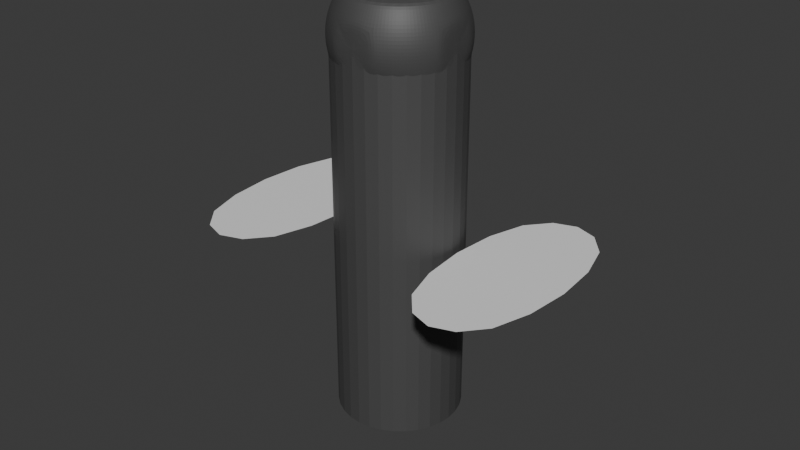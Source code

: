 # Source: spacecraftmotor.blend  (saved by Blender 4.4.32; exported with 4.5.12 LTS)
import bpy
from mathutils import Matrix  # noqa: F401  (used for matrix-valued properties, if any)

bpy.ops.wm.read_factory_settings(use_empty=True)
scene = bpy.context.scene
scene.name = 'Scene'

# ---- collections
col_collection = bpy.data.collections.new('Collection'); scene.collection.children.link(col_collection)

# ---- materials (node trees are filled in below, after node groups)
mat_materialcarbono_001 = bpy.data.materials.new('MaterialCarbono.001')

# ---- material node trees
mat_materialcarbono_001.use_nodes = True; mat_materialcarbono_001.node_tree.nodes.clear()
_N = mat_materialcarbono_001.node_tree.nodes; _L = mat_materialcarbono_001.node_tree.links
n0 = _N.new('ShaderNodeBsdfPrincipled'); n0.name = 'Principled BSDF'; n0.location = (10, 300)
n0.inputs[0].default_value = (0.1, 0.1, 0.1, 1.0)
n0.inputs[1].default_value = 0.4
n0.inputs[2].default_value = 0.6
n1 = _N.new('ShaderNodeOutputMaterial'); n1.name = 'Material Output'; n1.location = (300, 300)
_L.new(n0.outputs[0], n1.inputs[0])
n1.is_active_output = True

# ---- world
world_world = bpy.data.worlds.new('World'); scene.world = world_world
world_world.use_nodes = True; world_world.node_tree.nodes.clear()
_N = world_world.node_tree.nodes; _L = world_world.node_tree.links
n0 = _N.new('ShaderNodeOutputWorld'); n0.name = 'World Output'; n0.location = (300, 300)
n1 = _N.new('ShaderNodeBackground'); n1.name = 'Background'; n1.location = (10, 300)
n1.inputs[0].default_value = (0.05088, 0.05088, 0.05088, 1.0)
_L.new(n1.outputs[0], n0.inputs[0])
n0.is_active_output = True
world_world.color = (0.05088, 0.05088, 0.05088)
world_world.sun_shadow_jitter_overblur = 0.0

# ---- meshes
me_cylinder_003 = bpy.data.meshes.new('Cylinder.003')
me_cylinder_003.from_pydata([(0.0, 1.0, -3.0), (0.0, 1.0, 3.0), (0.1951, 0.9808, -3.0), (0.1951, 0.9808, 3.0), (0.3827, 0.9239, -3.0), (0.3827, 0.9239, 3.0), (0.5556, 0.8315, -3.0), (0.5556, 0.8315, 3.0), (0.7071, 0.7071, -3.0), (0.7071, 0.7071, 3.0), (0.8315, 0.5556, -3.0), (0.8315, 0.5556, 3.0), (0.9239, 0.3827, -3.0), (0.9239, 0.3827, 3.0), (0.9808, 0.1951, -3.0), (0.9808, 0.1951, 3.0), (1.0, 0.0, -3.0), (1.0, 0.0, 3.0), (0.9808, -0.1951, -3.0), (0.9808, -0.1951, 3.0), (0.9239, -0.3827, -3.0), (0.9239, -0.3827, 3.0), (0.8315, -0.5556, -3.0), (0.8315, -0.5556, 3.0), (0.7071, -0.7071, -3.0), (0.7071, -0.7071, 3.0), (0.5556, -0.8315, -3.0), (0.5556, -0.8315, 3.0), (0.3827, -0.9239, -3.0), (0.3827, -0.9239, 3.0), (0.1951, -0.9808, -3.0), (0.1951, -0.9808, 3.0), (0.0, -1.0, -3.0), (0.0, -1.0, 3.0), (-0.1951, -0.9808, -3.0), (-0.1951, -0.9808, 3.0), (-0.3827, -0.9239, -3.0), (-0.3827, -0.9239, 3.0), (-0.5556, -0.8315, -3.0), (-0.5556, -0.8315, 3.0), (-0.7071, -0.7071, -3.0), (-0.7071, -0.7071, 3.0), (-0.8315, -0.5556, -3.0), (-0.8315, -0.5556, 3.0), (-0.9239, -0.3827, -3.0), (-0.9239, -0.3827, 3.0), (-0.9808, -0.1951, -3.0), (-0.9808, -0.1951, 3.0), (-1.0, 0.0, -3.0), (-1.0, 0.0, 3.0), (-0.9808, 0.1951, -3.0), (-0.9808, 0.1951, 3.0), (-0.9239, 0.3827, -3.0), (-0.9239, 0.3827, 3.0), (-0.8315, 0.5556, -3.0), (-0.8315, 0.5556, 3.0), (-0.7071, 0.7071, -3.0), (-0.7071, 0.7071, 3.0), (-0.5556, 0.8315, -3.0), (-0.5556, 0.8315, 3.0), (-0.3827, 0.9239, -3.0), (-0.3827, 0.9239, 3.0), (-0.1951, 0.9808, -3.0), (-0.1951, 0.9808, 3.0)], [], [(0, 1, 3, 2), (2, 3, 5, 4), (4, 5, 7, 6), (6, 7, 9, 8), (8, 9, 11, 10), (10, 11, 13, 12), (12, 13, 15, 14), (14, 15, 17, 16), (16, 17, 19, 18), (18, 19, 21, 20), (20, 21, 23, 22), (22, 23, 25, 24), (24, 25, 27, 26), (26, 27, 29, 28), (28, 29, 31, 30), (30, 31, 33, 32), (32, 33, 35, 34), (34, 35, 37, 36), (36, 37, 39, 38), (38, 39, 41, 40), (40, 41, 43, 42), (42, 43, 45, 44), (44, 45, 47, 46), (46, 47, 49, 48), (48, 49, 51, 50), (50, 51, 53, 52), (52, 53, 55, 54), (54, 55, 57, 56), (56, 57, 59, 58), (58, 59, 61, 60), (3, 1, 63, 61, 59, 57, 55, 53, 51, 49, 47, 45, 43, 41, 39, 37, 35, 33, 31, 29, 27, 25, 23, 21, 19, 17, 15, 13, 11, 9, 7, 5), (60, 61, 63, 62), (62, 63, 1, 0), (0, 2, 4, 6, 8, 10, 12, 14, 16, 18, 20, 22, 24, 26, 28, 30, 32, 34, 36, 38, 40, 42, 44, 46, 48, 50, 52, 54, 56, 58, 60, 62)])
_uv = me_cylinder_003.uv_layers.new(name='UVMap')
_uv.uv.foreach_set('vector', [1.0, 0.5, 1.0, 1.0, 0.9688, 1.0, 0.9688, 0.5, 0.9688, 0.5, 0.9688, 1.0, 0.9375, 1.0, 0.9375, 0.5, 0.9375, 0.5, 0.9375, 1.0, 0.9062, 1.0, 0.9062, 0.5, 0.9062, 0.5, 0.9062, 1.0, 0.875, 1.0, 0.875, 0.5, 0.875, 0.5, 0.875, 1.0, 0.8438, 1.0, 0.8438, 0.5, 0.8438, 0.5, 0.8438, 1.0, 0.8125, 1.0, 0.8125, 0.5, 0.8125, 0.5, 0.8125, 1.0, 0.7812, 1.0, 0.7812, 0.5, 0.7812, 0.5, 0.7812, 1.0, 0.75, 1.0, 0.75, 0.5, 0.75, 0.5, 0.75, 1.0, 0.7188, 1.0, 0.7188, 0.5, 0.7188, 0.5, 0.7188, 1.0, 0.6875, 1.0, 0.6875, 0.5, 0.6875, 0.5, 0.6875, 1.0, 0.6562, 1.0, 0.6562, 0.5, 0.6562, 0.5, 0.6562, 1.0, 0.625, 1.0, 0.625, 0.5, 0.625, 0.5, 0.625, 1.0, 0.5938, 1.0, 0.5938, 0.5, 0.5938, 0.5, 0.5938, 1.0, 0.5625, 1.0, 0.5625, 0.5, 0.5625, 0.5, 0.5625, 1.0, 0.5312, 1.0, 0.5312, 0.5, 0.5312, 0.5, 0.5312, 1.0, 0.5, 1.0, 0.5, 0.5, 0.5, 0.5, 0.5, 1.0, 0.4688, 1.0, 0.4688, 0.5, 0.4688, 0.5, 0.4688, 1.0, 0.4375, 1.0, 0.4375, 0.5, 0.4375, 0.5, 0.4375, 1.0, 0.4062, 1.0, 0.4062, 0.5, 0.4062, 0.5, 0.4062, 1.0, 0.375, 1.0, 0.375, 0.5, 0.375, 0.5, 0.375, 1.0, 0.3438, 1.0, 0.3438, 0.5, 0.3438, 0.5, 0.3438, 1.0, 0.3125, 1.0, 0.3125, 0.5, 0.3125, 0.5, 0.3125, 1.0, 0.2812, 1.0, 0.2812, 0.5, 0.2812, 0.5, 0.2812, 1.0, 0.25, 1.0, 0.25, 0.5, 0.25, 0.5, 0.25, 1.0, 0.2188, 1.0, 0.2188, 0.5, 0.2188, 0.5, 0.2188, 1.0, 0.1875, 1.0, 0.1875, 0.5, 0.1875, 0.5, 0.1875, 1.0, 0.1562, 1.0, 0.1562, 0.5, 0.1562, 0.5, 0.1562, 1.0, 0.125, 1.0, 0.125, 0.5, 0.125, 0.5, 0.125, 1.0, 0.09375, 1.0, 0.09375, 0.5, 0.09375, 0.5, 0.09375, 1.0, 0.0625, 1.0, 0.0625, 0.5, 0.2968, 0.4854, 0.25, 0.49, 0.2032, 0.4854, 0.1582, 0.4717, 0.1167, 0.4496, 0.08029, 0.4197, 0.05045, 0.3833, 0.02827, 0.3418, 0.01461, 0.2968, 0.01, 0.25, 0.01461, 0.2032, 0.02827, 0.1582, 0.05045, 0.1167, 0.08029, 0.08029, 0.1167, 0.05045, 0.1582, 0.02827, 0.2032, 0.01461, 0.25, 0.01, 0.2968, 0.01461, 0.3418, 0.02827, 0.3833, 0.05045, 0.4197, 0.08029, 0.4496, 0.1167, 0.4717, 0.1582, 0.4854, 0.2032, 0.49, 0.25, 0.4854, 0.2968, 0.4717, 0.3418, 0.4496, 0.3833, 0.4197, 0.4197, 0.3833, 0.4496, 0.3418, 0.4717, 0.0625, 0.5, 0.0625, 1.0, 0.03125, 1.0, 0.03125, 0.5, 0.03125, 0.5, 0.03125, 1.0, 0.0, 1.0, 0.0, 0.5, 0.75, 0.49, 0.7968, 0.4854, 0.8418, 0.4717, 0.8833, 0.4496, 0.9197, 0.4197, 0.9496, 0.3833, 0.9717, 0.3418, 0.9854, 0.2968, 0.99, 0.25, 0.9854, 0.2032, 0.9717, 0.1582, 0.9496, 0.1167, 0.9197, 0.08029, 0.8833, 0.05045, 0.8418, 0.02827, 0.7968, 0.01461, 0.75, 0.01, 0.7032, 0.01461, 0.6582, 0.02827, 0.6167, 0.05045, 0.5803, 0.08029, 0.5504, 0.1167, 0.5283, 0.1582, 0.5146, 0.2032, 0.51, 0.25, 0.5146, 0.2968, 0.5283, 0.3418, 0.5504, 0.3833, 0.5803, 0.4197, 0.6167, 0.4496, 0.6582, 0.4717, 0.7032, 0.4854])
me_cylinder_003.materials.append(mat_materialcarbono_001)
me_cylinder_003.update()
me_sphere_003 = bpy.data.meshes.new('Sphere.003')
me_sphere_003.from_pydata([(0.0, 0.9701, 0.4018), (0.0, 0.9701, -0.4018), (0.0, 0.873, -0.5833), (0.0, 0.5833, -0.873), (0.1703, 0.8563, 0.5833), (0.1893, 0.9514, 0.4018), (0.1893, 0.9514, -0.4018), (0.1703, 0.8563, -0.5833), (0.1448, 0.7282, -0.7425), (0.1138, 0.5721, -0.873), (0.07839, 0.3941, -0.9701), (0.03996, 0.2009, -1.03), (0.3341, 0.8066, 0.5833), (0.3712, 0.8962, 0.4018), (0.3941, 0.9514, 0.2048), (0.4018, 0.9701, 0.0), (0.3941, 0.9514, -0.2048), (0.3712, 0.8962, -0.4018), (0.3341, 0.8066, -0.5833), (0.2841, 0.6859, -0.7425), (0.2232, 0.5389, -0.873), (0.1538, 0.3712, -0.9701), (0.07839, 0.1893, -1.03), (0.485, 0.7259, 0.5833), (0.5389, 0.8066, 0.4018), (0.5721, 0.8563, 0.2048), (0.5833, 0.873, 0.0), (0.5721, 0.8563, -0.2048), (0.5389, 0.8066, -0.4018), (0.485, 0.7259, -0.5833), (0.4125, 0.6173, -0.7425), (0.3241, 0.485, -0.873), (0.2232, 0.3341, -0.9701), (0.1138, 0.1703, -1.03), (0.6173, 0.6173, 0.5833), (0.6859, 0.6859, 0.4018), (0.7282, 0.7282, 0.2048), (0.7425, 0.7425, 0.0), (0.7282, 0.7282, -0.2048), (0.6859, 0.6859, -0.4018), (0.6173, 0.6173, -0.5833), (0.525, 0.525, -0.7425), (0.4125, 0.4125, -0.873), (0.2841, 0.2841, -0.9701), (0.1448, 0.1448, -1.03), (0.7259, 0.485, 0.5833), (0.8066, 0.5389, 0.4018), (0.8563, 0.5721, 0.2048), (0.873, 0.5833, 0.0), (0.8563, 0.5721, -0.2048), (0.8066, 0.5389, -0.4018), (0.7259, 0.485, -0.5833), (0.6173, 0.4125, -0.7425), (0.485, 0.3241, -0.873), (0.3341, 0.2232, -0.9701), (0.1703, 0.1138, -1.03), (0.8066, 0.3341, 0.5833), (0.8962, 0.3712, 0.4018), (0.9514, 0.3941, 0.2048), (0.9701, 0.4018, 0.0), (0.9514, 0.3941, -0.2048), (0.8962, 0.3712, -0.4018), (0.8066, 0.3341, -0.5833), (0.6859, 0.2841, -0.7425), (0.5389, 0.2232, -0.873), (0.3712, 0.1538, -0.9701), (0.1893, 0.07839, -1.03), (0.8563, 0.1703, 0.5833), (0.9514, 0.1893, 0.4018), (0.9514, 0.1893, -0.4018), (0.8563, 0.1703, -0.5833), (0.7282, 0.1448, -0.7425), (0.5721, 0.1138, -0.873), (0.3941, 0.07839, -0.9701), (0.2009, 0.03996, -1.03), (0.0, 0.0, -1.05), (0.873, -1.49e-08, 0.5833), (0.9701, 1.49e-08, 0.4018), (0.9701, 1.49e-08, -0.4018), (0.873, -1.49e-08, -0.5833), (0.7425, 0.0, -0.7425), (0.5833, -5.215e-08, -0.873), (0.4018, -6.706e-08, -0.9701), (0.2048, -3.725e-09, -1.03), (0.8563, -0.1703, 0.5833), (0.9514, -0.1893, 0.4018), (0.9514, -0.1893, -0.4018), (0.8563, -0.1703, -0.5833), (0.7282, -0.1448, -0.7425), (0.5721, -0.1138, -0.873), (0.3941, -0.07839, -0.9701), (0.2009, -0.03996, -1.03), (0.8066, -0.3341, 0.5833), (0.8962, -0.3712, 0.4018), (0.9514, -0.3941, 0.2048), (0.9701, -0.4018, 0.0), (0.9514, -0.3941, -0.2048), (0.8962, -0.3712, -0.4018), (0.8066, -0.3341, -0.5833), (0.6859, -0.2841, -0.7425), (0.5389, -0.2232, -0.873), (0.3712, -0.1538, -0.9701), (0.1893, -0.07839, -1.03), (0.7259, -0.485, 0.5833), (0.8066, -0.5389, 0.4018), (0.8563, -0.5721, 0.2048), (0.873, -0.5833, 0.0), (0.8563, -0.5721, -0.2048), (0.8066, -0.5389, -0.4018), (0.7259, -0.485, -0.5833), (0.6173, -0.4125, -0.7425), (0.485, -0.3241, -0.873), (0.3341, -0.2232, -0.9701), (0.1703, -0.1138, -1.03), (0.6173, -0.6173, 0.5833), (0.6859, -0.6859, 0.4018), (0.7282, -0.7282, 0.2048), (0.7425, -0.7425, 0.0), (0.7282, -0.7282, -0.2048), (0.6859, -0.6859, -0.4018), (0.6173, -0.6173, -0.5833), (0.525, -0.525, -0.7425), (0.4125, -0.4125, -0.873), (0.2841, -0.2841, -0.9701), (0.1448, -0.1448, -1.03), (0.485, -0.7259, 0.5833), (0.5389, -0.8066, 0.4018), (0.5721, -0.8563, 0.2048), (0.5833, -0.873, 0.0), (0.5721, -0.8563, -0.2048), (0.5389, -0.8066, -0.4018), (0.485, -0.7259, -0.5833), (0.4125, -0.6173, -0.7425), (0.3241, -0.485, -0.873), (0.2232, -0.3341, -0.9701), (0.1138, -0.1703, -1.03), (0.3341, -0.8066, 0.5833), (0.3712, -0.8962, 0.4018), (0.3941, -0.9514, 0.2048), (0.4018, -0.9701, 0.0), (0.3941, -0.9514, -0.2048), (0.3712, -0.8962, -0.4018), (0.3341, -0.8066, -0.5833), (0.2841, -0.6859, -0.7425), (0.2232, -0.5389, -0.873), (0.1538, -0.3712, -0.9701), (0.07839, -0.1893, -1.03), (0.1703, -0.8563, 0.5833), (0.1893, -0.9514, 0.4018), (0.1893, -0.9514, -0.4018), (0.1703, -0.8563, -0.5833), (0.1448, -0.7282, -0.7425), (0.1138, -0.5721, -0.873), (0.07839, -0.3941, -0.9701), (0.03996, -0.2009, -1.03), (-1.49e-08, -0.873, 0.5833), (-2.98e-08, -0.9701, 0.4018), (-2.98e-08, -0.9701, -0.4018), (-1.49e-08, -0.873, -0.5833), (-1.49e-08, -0.7425, -0.7425), (-7.451e-08, -0.5833, -0.873), (-1.118e-07, -0.4018, -0.9701), (-1.118e-08, -0.2048, -1.03), (-0.1703, -0.8563, 0.5833), (-0.1893, -0.9514, 0.4018), (-0.1893, -0.9514, -0.4018), (-0.1703, -0.8563, -0.5833), (-0.1448, -0.7282, -0.7425), (-0.1138, -0.5721, -0.873), (-0.07839, -0.3941, -0.9701), (-0.03996, -0.2009, -1.03), (-0.3341, -0.8066, 0.5833), (-0.3712, -0.8962, 0.4018), (-0.3941, -0.9514, 0.2048), (-0.4018, -0.9701, 0.0), (-0.3941, -0.9514, -0.2048), (-0.3712, -0.8962, -0.4018), (-0.3341, -0.8066, -0.5833), (-0.2841, -0.6859, -0.7425), (-0.2232, -0.5389, -0.873), (-0.1538, -0.3712, -0.9701), (-0.07839, -0.1893, -1.03), (-0.485, -0.7259, 0.5833), (-0.5389, -0.8066, 0.4018), (-0.5721, -0.8563, 0.2048), (-0.5833, -0.873, 0.0), (-0.5721, -0.8563, -0.2048), (-0.5389, -0.8066, -0.4018), (-0.485, -0.7259, -0.5833), (-0.4125, -0.6173, -0.7425), (-0.3241, -0.485, -0.873), (-0.2232, -0.3341, -0.9701), (-0.1138, -0.1703, -1.03), (-0.6173, -0.6173, 0.5833), (-0.6859, -0.6859, 0.4018), (-0.7282, -0.7282, 0.2048), (-0.7425, -0.7425, 0.0), (-0.7282, -0.7282, -0.2048), (-0.6859, -0.6859, -0.4018), (-0.6173, -0.6173, -0.5833), (-0.525, -0.525, -0.7425), (-0.4125, -0.4125, -0.873), (-0.2841, -0.2841, -0.9701), (-0.1448, -0.1448, -1.03), (-0.7259, -0.485, 0.5833), (-0.8066, -0.5389, 0.4018), (-0.8563, -0.5721, 0.2048), (-0.873, -0.5833, 0.0), (-0.8563, -0.5721, -0.2048), (-0.8066, -0.5389, -0.4018), (-0.7259, -0.485, -0.5833), (-0.6173, -0.4125, -0.7425), (-0.485, -0.3241, -0.873), (-0.3341, -0.2232, -0.9701), (-0.1703, -0.1138, -1.03), (-0.8066, -0.3341, 0.5833), (-0.8962, -0.3712, 0.4018), (-0.9514, -0.3941, 0.2048), (-0.9701, -0.4018, 0.0), (-0.9514, -0.3941, -0.2048), (-0.8962, -0.3712, -0.4018), (-0.8066, -0.3341, -0.5833), (-0.6859, -0.2841, -0.7425), (-0.5389, -0.2232, -0.873), (-0.3712, -0.1538, -0.9701), (-0.1893, -0.07839, -1.03), (-0.8563, -0.1703, 0.5833), (-0.9514, -0.1893, 0.4018), (-0.9514, -0.1893, -0.4018), (-0.8563, -0.1703, -0.5833), (-0.7282, -0.1448, -0.7425), (-0.5721, -0.1138, -0.873), (-0.3941, -0.07839, -0.9701), (-0.2009, -0.03996, -1.03), (-0.873, 1.192e-07, 0.5833), (-0.9701, 1.341e-07, 0.4018), (-0.9701, 1.341e-07, -0.4018), (-0.873, 1.192e-07, -0.5833), (-0.7425, 7.451e-08, -0.7425), (-0.5833, 9.686e-08, -0.873), (-0.4018, 1.043e-07, -0.9701), (-0.2048, 2.235e-08, -1.03), (-0.8563, 0.1703, 0.5833), (-0.9514, 0.1893, 0.4018), (-0.9514, 0.1893, -0.4018), (-0.8563, 0.1703, -0.5833), (-0.7282, 0.1448, -0.7425), (-0.5721, 0.1138, -0.873), (-0.3941, 0.07839, -0.9701), (-0.2009, 0.03996, -1.03), (-0.8066, 0.3341, 0.5833), (-0.8962, 0.3712, 0.4018), (-0.9514, 0.3941, 0.2048), (-0.9701, 0.4018, 0.0), (-0.9514, 0.3941, -0.2048), (-0.8962, 0.3712, -0.4018), (-0.8066, 0.3341, -0.5833), (-0.6859, 0.2841, -0.7425), (-0.5389, 0.2232, -0.873), (-0.3712, 0.1538, -0.9701), (-0.1893, 0.07839, -1.03), (-0.7259, 0.485, 0.5833), (-0.8066, 0.5389, 0.4018), (-0.8563, 0.5721, 0.2048), (-0.873, 0.5833, 0.0), (-0.8563, 0.5721, -0.2048), (-0.8066, 0.5389, -0.4018), (-0.7259, 0.485, -0.5833), (-0.6173, 0.4125, -0.7425), (-0.485, 0.3241, -0.873), (-0.3341, 0.2232, -0.9701), (-0.1703, 0.1138, -1.03), (-0.6173, 0.6173, 0.5833), (-0.6859, 0.6859, 0.4018), (-0.7282, 0.7282, 0.2048), (-0.7425, 0.7425, 0.0), (-0.7282, 0.7282, -0.2048), (-0.6859, 0.6859, -0.4018), (-0.6173, 0.6173, -0.5833), (-0.525, 0.525, -0.7425), (-0.4125, 0.4125, -0.873), (-0.2841, 0.2841, -0.9701), (-0.1448, 0.1448, -1.03), (-0.485, 0.7259, 0.5833), (-0.5389, 0.8066, 0.4018), (-0.5721, 0.8563, 0.2048), (-0.5833, 0.873, 0.0), (-0.5721, 0.8563, -0.2048), (-0.5389, 0.8066, -0.4018), (-0.485, 0.7259, -0.5833), (-0.4125, 0.6173, -0.7425), (-0.3241, 0.485, -0.873), (-0.2232, 0.3341, -0.9701), (-0.1138, 0.1703, -1.03), (-0.3341, 0.8066, 0.5833), (-0.3712, 0.8962, 0.4018), (-0.3941, 0.9514, 0.2048), (-0.4018, 0.9701, 0.0), (-0.3941, 0.9514, -0.2048), (-0.3712, 0.8962, -0.4018), (-0.3341, 0.8066, -0.5833), (-0.2841, 0.6859, -0.7425), (-0.2232, 0.5389, -0.873), (-0.1538, 0.3712, -0.9701), (-0.07839, 0.1893, -1.03), (-0.1703, 0.8563, 0.5833), (-0.1893, 0.9514, 0.4018), (-0.1893, 0.9514, -0.4018), (-0.1703, 0.8563, -0.5833), (-0.1448, 0.7282, -0.7425), (-0.1138, 0.5721, -0.873), (-0.07839, 0.3941, -0.9701), (-0.03996, 0.2009, -1.03), (1.788e-07, 0.873, 0.5833), (1.192e-07, 0.7425, -0.7425), (1.192e-07, 0.4018, -0.9701), (3.725e-08, 0.2048, -1.03), (0.0, 1.0, 0.3032), (0.1989, 1.0, 0.2386), (0.0, 1.0, -0.3032), (0.1989, 1.0, -0.2386), (4.772e-08, 0.7773, 0.7), (0.1516, 0.7624, 0.7), (0.2975, 0.7181, 0.7), (0.234, 1.0, 0.2048), (0.3032, 1.0, 0.0), (0.234, 1.0, -0.2048), (0.4319, 0.6463, 0.7), (0.5496, 0.5496, 0.7), (0.6463, 0.4319, 0.7), (0.7181, 0.2975, 0.7), (0.7624, 0.1516, 0.7), (1.0, 0.234, 0.2048), (1.0, 0.1989, 0.2386), (1.0, 0.3032, 0.0), (1.0, 0.234, -0.2048), (1.0, 0.1989, -0.2386), (1.0, -1.495e-08, 0.3032), (1.0, -1.495e-08, -0.3032), (0.7773, -3.977e-09, 0.7), (0.7624, -0.1516, 0.7), (1.0, -0.1989, 0.2386), (1.0, -0.1989, -0.2386), (1.0, -0.234, 0.2048), (1.0, -0.3032, 0.0), (1.0, -0.234, -0.2048), (0.7181, -0.2975, 0.7), (0.6463, -0.4319, 0.7), (0.5496, -0.5496, 0.7), (0.4319, -0.6463, 0.7), (0.2975, -0.7181, 0.7), (0.234, -1.0, 0.2048), (0.1989, -1.0, 0.2386), (0.3032, -1.0, 0.0), (0.234, -1.0, -0.2048), (0.1989, -1.0, -0.2386), (0.1516, -0.7624, 0.7), (-8.205e-08, -1.0, -0.3032), (-1.49e-08, -0.7773, 0.7), (-8.205e-08, -1.0, 0.3032), (-0.1989, -1.0, 0.2386), (-0.1989, -1.0, -0.2386), (-0.1516, -0.7624, 0.7), (-0.234, -1.0, -0.2048), (-0.2975, -0.7181, 0.7), (-0.234, -1.0, 0.2048), (-0.3032, -1.0, 0.0), (-0.4319, -0.6463, 0.7), (-0.5496, -0.5496, 0.7), (-0.6463, -0.4319, 0.7), (-0.7181, -0.2975, 0.7), (-1.0, -0.234, 0.2048), (-1.0, -0.3032, 0.0), (-1.0, -0.234, -0.2048), (-1.0, -0.1989, -0.2386), (-0.7624, -0.1516, 0.7), (-1.0, -0.1989, 0.2386), (-0.7773, 8.644e-08, 0.7), (-1.0, 1.64e-07, 0.3032), (-1.0, 1.64e-07, -0.3032), (-1.0, 0.1989, -0.2386), (-0.7624, 0.1516, 0.7), (-1.0, 0.1989, 0.2386), (-0.7181, 0.2975, 0.7), (-1.0, 0.234, 0.2048), (-1.0, 0.3032, 0.0), (-1.0, 0.234, -0.2048), (-0.6463, 0.4319, 0.7), (-0.5496, 0.5496, 0.7), (-0.4318, 0.6463, 0.7), (-0.2975, 0.7181, 0.7), (-0.234, 1.0, -0.2048), (-0.1989, 1.0, -0.2386), (-0.1516, 0.7624, 0.7), (-0.1989, 1.0, 0.2386), (-0.234, 1.0, 0.2048), (-0.3032, 1.0, 0.0)], [], [(315, 3, 9, 10), (317, 0, 5, 318), (316, 315, 10, 11), (75, 316, 11), (6, 1, 319, 320), (2, 1, 6, 7), (314, 2, 7, 8), (4, 313, 321, 322), (3, 314, 8, 9), (0, 313, 4, 5), (12, 4, 322, 323), (9, 8, 19, 20), (5, 4, 12, 13), (10, 9, 20, 21), (5, 13, 14, 324, 318), (11, 10, 21, 22), (324, 14, 15, 325), (75, 11, 22), (325, 15, 16, 326), (16, 17, 6, 320, 326), (7, 6, 17, 18), (8, 7, 18, 19), (16, 15, 26, 27), (17, 16, 27, 28), (18, 17, 28, 29), (19, 18, 29, 30), (23, 12, 323, 327), (20, 19, 30, 31), (13, 12, 23, 24), (21, 20, 31, 32), (14, 13, 24, 25), (22, 21, 32, 33), (15, 14, 25, 26), (75, 22, 33), (31, 30, 41, 42), (24, 23, 34, 35), (32, 31, 42, 43), (25, 24, 35, 36), (33, 32, 43, 44), (26, 25, 36, 37), (75, 33, 44), (27, 26, 37, 38), (28, 27, 38, 39), (29, 28, 39, 40), (30, 29, 40, 41), (328, 34, 23, 327), (39, 38, 49, 50), (40, 39, 50, 51), (41, 40, 51, 52), (329, 45, 34, 328), (42, 41, 52, 53), (35, 34, 45, 46), (43, 42, 53, 54), (36, 35, 46, 47), (44, 43, 54, 55), (37, 36, 47, 48), (75, 44, 55), (38, 37, 48, 49), (54, 53, 64, 65), (47, 46, 57, 58), (55, 54, 65, 66), (48, 47, 58, 59), (75, 55, 66), (49, 48, 59, 60), (50, 49, 60, 61), (51, 50, 61, 62), (52, 51, 62, 63), (56, 45, 329, 330), (53, 52, 63, 64), (46, 45, 56, 57), (62, 61, 69, 70), (63, 62, 70, 71), (67, 56, 330, 331), (64, 63, 71, 72), (57, 56, 67, 68), (65, 64, 72, 73), (332, 58, 57, 68, 333), (66, 65, 73, 74), (334, 59, 58, 332), (75, 66, 74), (335, 60, 59, 334), (336, 69, 61, 60, 335), (333, 68, 77, 337), (74, 73, 82, 83), (75, 74, 83), (338, 78, 69, 336), (70, 69, 78, 79), (71, 70, 79, 80), (339, 76, 67, 331), (72, 71, 80, 81), (68, 67, 76, 77), (73, 72, 81, 82), (79, 78, 86, 87), (80, 79, 87, 88), (340, 84, 76, 339), (81, 80, 88, 89), (77, 76, 84, 85), (82, 81, 89, 90), (337, 77, 85, 341), (83, 82, 90, 91), (75, 83, 91), (86, 78, 338, 342), (91, 90, 101, 102), (94, 95, 344, 343), (75, 91, 102), (344, 95, 96, 345), (345, 96, 97, 86, 342), (87, 86, 97, 98), (88, 87, 98, 99), (346, 92, 84, 340), (89, 88, 99, 100), (85, 84, 92, 93), (90, 89, 100, 101), (341, 85, 93, 94, 343), (99, 98, 109, 110), (347, 103, 92, 346), (100, 99, 110, 111), (93, 92, 103, 104), (101, 100, 111, 112), (94, 93, 104, 105), (102, 101, 112, 113), (95, 94, 105, 106), (75, 102, 113), (96, 95, 106, 107), (97, 96, 107, 108), (98, 97, 108, 109), (106, 105, 116, 117), (75, 113, 124), (107, 106, 117, 118), (108, 107, 118, 119), (109, 108, 119, 120), (110, 109, 120, 121), (114, 103, 347, 348), (111, 110, 121, 122), (104, 103, 114, 115), (112, 111, 122, 123), (105, 104, 115, 116), (113, 112, 123, 124), (121, 120, 131, 132), (125, 114, 348, 349), (122, 121, 132, 133), (115, 114, 125, 126), (123, 122, 133, 134), (116, 115, 126, 127), (124, 123, 134, 135), (117, 116, 127, 128), (75, 124, 135), (118, 117, 128, 129), (119, 118, 129, 130), (120, 119, 130, 131), (75, 135, 146), (129, 128, 139, 140), (130, 129, 140, 141), (131, 130, 141, 142), (132, 131, 142, 143), (136, 125, 349, 350), (133, 132, 143, 144), (126, 125, 136, 137), (134, 133, 144, 145), (127, 126, 137, 138), (135, 134, 145, 146), (128, 127, 138, 139), (144, 143, 151, 152), (137, 136, 147, 148), (145, 144, 152, 153), (351, 138, 137, 148, 352), (146, 145, 153, 154), (353, 139, 138, 351), (75, 146, 154), (354, 140, 139, 353), (355, 149, 141, 140, 354), (142, 141, 149, 150), (143, 142, 150, 151), (147, 136, 350, 356), (357, 157, 149, 355), (150, 149, 157, 158), (151, 150, 158, 159), (358, 155, 147, 356), (152, 151, 159, 160), (148, 147, 155, 156), (153, 152, 160, 161), (352, 148, 156, 359), (154, 153, 161, 162), (75, 154, 162), (156, 155, 163, 164), (161, 160, 168, 169), (359, 156, 164, 360), (162, 161, 169, 170), (75, 162, 170), (165, 157, 357, 361), (158, 157, 165, 166), (159, 158, 166, 167), (362, 163, 155, 358), (160, 159, 167, 168), (363, 175, 176, 165, 361), (166, 165, 176, 177), (167, 166, 177, 178), (364, 171, 163, 362), (168, 167, 178, 179), (164, 163, 171, 172), (169, 168, 179, 180), (360, 164, 172, 173, 365), (170, 169, 180, 181), (173, 174, 366, 365), (75, 170, 181), (366, 174, 175, 363), (180, 179, 190, 191), (173, 172, 183, 184), (181, 180, 191, 192), (174, 173, 184, 185), (75, 181, 192), (175, 174, 185, 186), (176, 175, 186, 187), (177, 176, 187, 188), (178, 177, 188, 189), (367, 182, 171, 364), (179, 178, 189, 190), (172, 171, 182, 183), (188, 187, 198, 199), (189, 188, 199, 200), (368, 193, 182, 367), (190, 189, 200, 201), (183, 182, 193, 194), (191, 190, 201, 202), (184, 183, 194, 195), (192, 191, 202, 203), (185, 184, 195, 196), (75, 192, 203), (186, 185, 196, 197), (187, 186, 197, 198), (195, 194, 205, 206), (203, 202, 213, 214), (196, 195, 206, 207), (75, 203, 214), (197, 196, 207, 208), (198, 197, 208, 209), (199, 198, 209, 210), (200, 199, 210, 211), (369, 204, 193, 368), (201, 200, 211, 212), (194, 193, 204, 205), (202, 201, 212, 213), (210, 209, 220, 221), (211, 210, 221, 222), (215, 204, 369, 370), (212, 211, 222, 223), (205, 204, 215, 216), (213, 212, 223, 224), (206, 205, 216, 217), (214, 213, 224, 225), (207, 206, 217, 218), (75, 214, 225), (208, 207, 218, 219), (209, 208, 219, 220), (225, 224, 232, 233), (218, 217, 371, 372), (75, 225, 233), (373, 219, 218, 372), (228, 220, 219, 373, 374), (221, 220, 228, 229), (222, 221, 229, 230), (226, 215, 370, 375), (223, 222, 230, 231), (216, 215, 226, 227), (224, 223, 231, 232), (217, 216, 227, 376, 371), (230, 229, 237, 238), (234, 226, 375, 377), (231, 230, 238, 239), (227, 226, 234, 235), (232, 231, 239, 240), (376, 227, 235, 378), (233, 232, 240, 241), (75, 233, 241), (236, 228, 374, 379), (229, 228, 236, 237), (75, 241, 249), (244, 236, 379, 380), (237, 236, 244, 245), (238, 237, 245, 246), (242, 234, 377, 381), (239, 238, 246, 247), (235, 234, 242, 243), (240, 239, 247, 248), (235, 243, 382, 378), (241, 240, 248, 249), (250, 242, 381, 383), (247, 246, 257, 258), (243, 242, 250, 251), (248, 247, 258, 259), (243, 251, 252, 384, 382), (249, 248, 259, 260), (384, 252, 253, 385), (75, 249, 260), (385, 253, 254, 386), (254, 255, 244, 380, 386), (245, 244, 255, 256), (246, 245, 256, 257), (254, 253, 264, 265), (255, 254, 265, 266), (256, 255, 266, 267), (257, 256, 267, 268), (261, 250, 383, 387), (258, 257, 268, 269), (251, 250, 261, 262), (259, 258, 269, 270), (252, 251, 262, 263), (260, 259, 270, 271), (253, 252, 263, 264), (75, 260, 271), (269, 268, 279, 280), (262, 261, 272, 273), (270, 269, 280, 281), (263, 262, 273, 274), (271, 270, 281, 282), (264, 263, 274, 275), (75, 271, 282), (265, 264, 275, 276), (266, 265, 276, 277), (267, 266, 277, 278), (268, 267, 278, 279), (388, 272, 261, 387), (277, 276, 287, 288), (278, 277, 288, 289), (279, 278, 289, 290), (389, 283, 272, 388), (280, 279, 290, 291), (273, 272, 283, 284), (281, 280, 291, 292), (274, 273, 284, 285), (282, 281, 292, 293), (275, 274, 285, 286), (75, 282, 293), (276, 275, 286, 287), (284, 283, 294, 295), (292, 291, 302, 303), (285, 284, 295, 296), (293, 292, 303, 304), (286, 285, 296, 297), (75, 293, 304), (287, 286, 297, 298), (288, 287, 298, 299), (289, 288, 299, 300), (290, 289, 300, 301), (294, 283, 389, 390), (291, 290, 301, 302), (307, 299, 298, 391, 392), (300, 299, 307, 308), (301, 300, 308, 309), (305, 294, 390, 393), (302, 301, 309, 310), (295, 294, 305, 306), (303, 302, 310, 311), (296, 295, 306, 394, 395), (304, 303, 311, 312), (297, 296, 395, 396), (75, 304, 312), (391, 298, 297, 396), (311, 310, 3, 315), (394, 306, 0, 317), (312, 311, 315, 316), (75, 312, 316), (1, 307, 392, 319), (308, 307, 1, 2), (309, 308, 2, 314), (313, 305, 393, 321), (310, 309, 314, 3), (306, 305, 313, 0), (386, 380, 379, 374, 373, 372, 371, 376, 378, 382, 384, 385), (394, 317, 318, 324, 325, 326, 320, 319, 392, 391, 396, 395), (345, 342, 338, 336, 335, 334, 332, 333, 337, 341, 343, 344), (363, 361, 357, 355, 354, 353, 351, 352, 359, 360, 365, 366), (328, 327, 323, 322, 321, 393, 390, 389, 388, 387, 383, 381, 377, 375, 370, 369, 368, 367, 364, 362, 358, 356, 350, 349, 348, 347, 346, 340, 339, 331, 330, 329)])
_uv = me_sphere_003.uv_layers.new(name='UVMap')
_uv.uv.foreach_set('vector', [0.75, 0.125, 0.75, 0.1875, 0.7188, 0.1875, 0.7188, 0.125, 0.75, 0.5937, 0.75, 0.625, 0.7188, 0.625, 0.7188, 0.5732, 0.75, 0.0625, 0.75, 0.125, 0.7188, 0.125, 0.7188, 0.0625, 0.7344, 0.0, 0.75, 0.0625, 0.7188, 0.0625, 0.7188, 0.375, 0.75, 0.375, 0.75, 0.4063, 0.7188, 0.4268, 0.75, 0.3125, 0.75, 0.375, 0.7188, 0.375, 0.7188, 0.3125, 0.75, 0.25, 0.75, 0.3125, 0.7188, 0.3125, 0.7188, 0.25, 0.7188, 0.6875, 0.75, 0.6875, 0.75, 0.7333, 0.7188, 0.7333, 0.75, 0.1875, 0.75, 0.25, 0.7188, 0.25, 0.7188, 0.1875, 0.75, 0.625, 0.75, 0.6875, 0.7188, 0.6875, 0.7188, 0.625, 0.6875, 0.6875, 0.7188, 0.6875, 0.7188, 0.7333, 0.6875, 0.7333, 0.7188, 0.1875, 0.7188, 0.25, 0.6875, 0.25, 0.6875, 0.1875, 0.7188, 0.625, 0.7188, 0.6875, 0.6875, 0.6875, 0.6875, 0.625, 0.7188, 0.125, 0.7188, 0.1875, 0.6875, 0.1875, 0.6875, 0.125, 0.7188, 0.625, 0.6875, 0.625, 0.6875, 0.5625, 0.7134, 0.5625, 0.7188, 0.5732, 0.7188, 0.0625, 0.7188, 0.125, 0.6875, 0.125, 0.6875, 0.0625, 0.7134, 0.5625, 0.6875, 0.5625, 0.6875, 0.5, 0.7032, 0.5, 0.7031, 0.0, 0.7188, 0.0625, 0.6875, 0.0625, 0.7032, 0.5, 0.6875, 0.5, 0.6875, 0.4375, 0.7134, 0.4375, 0.6875, 0.4375, 0.6875, 0.375, 0.7188, 0.375, 0.7188, 0.4268, 0.7134, 0.4375, 0.7188, 0.3125, 0.7188, 0.375, 0.6875, 0.375, 0.6875, 0.3125, 0.7188, 0.25, 0.7188, 0.3125, 0.6875, 0.3125, 0.6875, 0.25, 0.6875, 0.4375, 0.6875, 0.5, 0.6562, 0.5, 0.6562, 0.4375, 0.6875, 0.375, 0.6875, 0.4375, 0.6562, 0.4375, 0.6562, 0.375, 0.6875, 0.3125, 0.6875, 0.375, 0.6562, 0.375, 0.6562, 0.3125, 0.6875, 0.25, 0.6875, 0.3125, 0.6562, 0.3125, 0.6562, 0.25, 0.6562, 0.6875, 0.6875, 0.6875, 0.6875, 0.7333, 0.6562, 0.7333, 0.6875, 0.1875, 0.6875, 0.25, 0.6562, 0.25, 0.6562, 0.1875, 0.6875, 0.625, 0.6875, 0.6875, 0.6562, 0.6875, 0.6562, 0.625, 0.6875, 0.125, 0.6875, 0.1875, 0.6562, 0.1875, 0.6562, 0.125, 0.6875, 0.5625, 0.6875, 0.625, 0.6562, 0.625, 0.6562, 0.5625, 0.6875, 0.0625, 0.6875, 0.125, 0.6562, 0.125, 0.6562, 0.0625, 0.6875, 0.5, 0.6875, 0.5625, 0.6562, 0.5625, 0.6562, 0.5, 0.6719, 0.0, 0.6875, 0.0625, 0.6562, 0.0625, 0.6562, 0.1875, 0.6562, 0.25, 0.625, 0.25, 0.625, 0.1875, 0.6562, 0.625, 0.6562, 0.6875, 0.625, 0.6875, 0.625, 0.625, 0.6562, 0.125, 0.6562, 0.1875, 0.625, 0.1875, 0.625, 0.125, 0.6562, 0.5625, 0.6562, 0.625, 0.625, 0.625, 0.625, 0.5625, 0.6562, 0.0625, 0.6562, 0.125, 0.625, 0.125, 0.625, 0.0625, 0.6562, 0.5, 0.6562, 0.5625, 0.625, 0.5625, 0.625, 0.5, 0.6406, 0.0, 0.6562, 0.0625, 0.625, 0.0625, 0.6562, 0.4375, 0.6562, 0.5, 0.625, 0.5, 0.625, 0.4375, 0.6562, 0.375, 0.6562, 0.4375, 0.625, 0.4375, 0.625, 0.375, 0.6562, 0.3125, 0.6562, 0.375, 0.625, 0.375, 0.625, 0.3125, 0.6562, 0.25, 0.6562, 0.3125, 0.625, 0.3125, 0.625, 0.25, 0.625, 0.7333, 0.625, 0.6875, 0.6562, 0.6875, 0.6562, 0.7333, 0.625, 0.375, 0.625, 0.4375, 0.5938, 0.4375, 0.5938, 0.375, 0.625, 0.3125, 0.625, 0.375, 0.5938, 0.375, 0.5938, 0.3125, 0.625, 0.25, 0.625, 0.3125, 0.5938, 0.3125, 0.5938, 0.25, 0.5938, 0.7333, 0.5938, 0.6875, 0.625, 0.6875, 0.625, 0.7333, 0.625, 0.1875, 0.625, 0.25, 0.5938, 0.25, 0.5938, 0.1875, 0.625, 0.625, 0.625, 0.6875, 0.5938, 0.6875, 0.5938, 0.625, 0.625, 0.125, 0.625, 0.1875, 0.5938, 0.1875, 0.5938, 0.125, 0.625, 0.5625, 0.625, 0.625, 0.5938, 0.625, 0.5938, 0.5625, 0.625, 0.0625, 0.625, 0.125, 0.5938, 0.125, 0.5938, 0.0625, 0.625, 0.5, 0.625, 0.5625, 0.5938, 0.5625, 0.5938, 0.5, 0.6094, 0.0, 0.625, 0.0625, 0.5938, 0.0625, 0.625, 0.4375, 0.625, 0.5, 0.5938, 0.5, 0.5938, 0.4375, 0.5938, 0.125, 0.5938, 0.1875, 0.5625, 0.1875, 0.5625, 0.125, 0.5938, 0.5625, 0.5938, 0.625, 0.5625, 0.625, 0.5625, 0.5625, 0.5938, 0.0625, 0.5938, 0.125, 0.5625, 0.125, 0.5625, 0.0625, 0.5938, 0.5, 0.5938, 0.5625, 0.5625, 0.5625, 0.5625, 0.5, 0.5781, 0.0, 0.5938, 0.0625, 0.5625, 0.0625, 0.5938, 0.4375, 0.5938, 0.5, 0.5625, 0.5, 0.5625, 0.4375, 0.5938, 0.375, 0.5938, 0.4375, 0.5625, 0.4375, 0.5625, 0.375, 0.5938, 0.3125, 0.5938, 0.375, 0.5625, 0.375, 0.5625, 0.3125, 0.5938, 0.25, 0.5938, 0.3125, 0.5625, 0.3125, 0.5625, 0.25, 0.5625, 0.6875, 0.5938, 0.6875, 0.5938, 0.7333, 0.5625, 0.7333, 0.5938, 0.1875, 0.5938, 0.25, 0.5625, 0.25, 0.5625, 0.1875, 0.5938, 0.625, 0.5938, 0.6875, 0.5625, 0.6875, 0.5625, 0.625, 0.5625, 0.3125, 0.5625, 0.375, 0.5312, 0.375, 0.5312, 0.3125, 0.5625, 0.25, 0.5625, 0.3125, 0.5312, 0.3125, 0.5312, 0.25, 0.5312, 0.6875, 0.5625, 0.6875, 0.5625, 0.7333, 0.5312, 0.7333, 0.5625, 0.1875, 0.5625, 0.25, 0.5312, 0.25, 0.5312, 0.1875, 0.5625, 0.625, 0.5625, 0.6875, 0.5312, 0.6875, 0.5312, 0.625, 0.5625, 0.125, 0.5625, 0.1875, 0.5312, 0.1875, 0.5312, 0.125, 0.5366, 0.5625, 0.5625, 0.5625, 0.5625, 0.625, 0.5312, 0.625, 0.5312, 0.5732, 0.5625, 0.0625, 0.5625, 0.125, 0.5312, 0.125, 0.5312, 0.0625, 0.5468, 0.5, 0.5625, 0.5, 0.5625, 0.5625, 0.5366, 0.5625, 0.5469, 0.0, 0.5625, 0.0625, 0.5312, 0.0625, 0.5366, 0.4375, 0.5625, 0.4375, 0.5625, 0.5, 0.5468, 0.5, 0.5312, 0.4268, 0.5312, 0.375, 0.5625, 0.375, 0.5625, 0.4375, 0.5366, 0.4375, 0.5312, 0.5732, 0.5312, 0.625, 0.5, 0.625, 0.5, 0.5937, 0.5312, 0.0625, 0.5312, 0.125, 0.5, 0.125, 0.5, 0.0625, 0.5156, 0.0, 0.5312, 0.0625, 0.5, 0.0625, 0.5, 0.4063, 0.5, 0.375, 0.5312, 0.375, 0.5312, 0.4268, 0.5312, 0.3125, 0.5312, 0.375, 0.5, 0.375, 0.5, 0.3125, 0.5312, 0.25, 0.5312, 0.3125, 0.5, 0.3125, 0.5, 0.25, 0.5, 0.7333, 0.5, 0.6875, 0.5312, 0.6875, 0.5312, 0.7333, 0.5312, 0.1875, 0.5312, 0.25, 0.5, 0.25, 0.5, 0.1875, 0.5312, 0.625, 0.5312, 0.6875, 0.5, 0.6875, 0.5, 0.625, 0.5312, 0.125, 0.5312, 0.1875, 0.5, 0.1875, 0.5, 0.125, 0.5, 0.3125, 0.5, 0.375, 0.4688, 0.375, 0.4688, 0.3125, 0.5, 0.25, 0.5, 0.3125, 0.4688, 0.3125, 0.4688, 0.25, 0.4688, 0.7333, 0.4688, 0.6875, 0.5, 0.6875, 0.5, 0.7333, 0.5, 0.1875, 0.5, 0.25, 0.4688, 0.25, 0.4688, 0.1875, 0.5, 0.625, 0.5, 0.6875, 0.4688, 0.6875, 0.4688, 0.625, 0.5, 0.125, 0.5, 0.1875, 0.4688, 0.1875, 0.4687, 0.125, 0.5, 0.5937, 0.5, 0.625, 0.4688, 0.625, 0.4688, 0.5732, 0.5, 0.0625, 0.5, 0.125, 0.4687, 0.125, 0.4688, 0.0625, 0.4844, 0.0, 0.5, 0.0625, 0.4688, 0.0625, 0.4688, 0.375, 0.5, 0.375, 0.5, 0.4063, 0.4688, 0.4268, 0.4688, 0.0625, 0.4687, 0.125, 0.4375, 0.125, 0.4375, 0.0625, 0.4375, 0.5625, 0.4375, 0.5, 0.4532, 0.5, 0.4634, 0.5625, 0.4531, 0.0, 0.4688, 0.0625, 0.4375, 0.0625, 0.4532, 0.5, 0.4375, 0.5, 0.4375, 0.4375, 0.4634, 0.4375, 0.4634, 0.4375, 0.4375, 0.4375, 0.4375, 0.375, 0.4688, 0.375, 0.4688, 0.4268, 0.4688, 0.3125, 0.4688, 0.375, 0.4375, 0.375, 0.4375, 0.3125, 0.4688, 0.25, 0.4688, 0.3125, 0.4375, 0.3125, 0.4375, 0.25, 0.4375, 0.7333, 0.4375, 0.6875, 0.4688, 0.6875, 0.4688, 0.7333, 0.4688, 0.1875, 0.4688, 0.25, 0.4375, 0.25, 0.4375, 0.1875, 0.4688, 0.625, 0.4688, 0.6875, 0.4375, 0.6875, 0.4375, 0.625, 0.4687, 0.125, 0.4688, 0.1875, 0.4375, 0.1875, 0.4375, 0.125, 0.4688, 0.5732, 0.4688, 0.625, 0.4375, 0.625, 0.4375, 0.5625, 0.4634, 0.5625, 0.4375, 0.25, 0.4375, 0.3125, 0.4062, 0.3125, 0.4062, 0.25, 0.4062, 0.7333, 0.4062, 0.6875, 0.4375, 0.6875, 0.4375, 0.7333, 0.4375, 0.1875, 0.4375, 0.25, 0.4062, 0.25, 0.4062, 0.1875, 0.4375, 0.625, 0.4375, 0.6875, 0.4062, 0.6875, 0.4062, 0.625, 0.4375, 0.125, 0.4375, 0.1875, 0.4062, 0.1875, 0.4062, 0.125, 0.4375, 0.5625, 0.4375, 0.625, 0.4062, 0.625, 0.4062, 0.5625, 0.4375, 0.0625, 0.4375, 0.125, 0.4062, 0.125, 0.4062, 0.0625, 0.4375, 0.5, 0.4375, 0.5625, 0.4062, 0.5625, 0.4062, 0.5, 0.4219, 0.0, 0.4375, 0.0625, 0.4062, 0.0625, 0.4375, 0.4375, 0.4375, 0.5, 0.4062, 0.5, 0.4062, 0.4375, 0.4375, 0.375, 0.4375, 0.4375, 0.4062, 0.4375, 0.4062, 0.375, 0.4375, 0.3125, 0.4375, 0.375, 0.4062, 0.375, 0.4062, 0.3125, 0.4062, 0.5, 0.4062, 0.5625, 0.375, 0.5625, 0.375, 0.5, 0.3906, 0.0, 0.4062, 0.0625, 0.375, 0.0625, 0.4062, 0.4375, 0.4062, 0.5, 0.375, 0.5, 0.375, 0.4375, 0.4062, 0.375, 0.4062, 0.4375, 0.375, 0.4375, 0.375, 0.375, 0.4062, 0.3125, 0.4062, 0.375, 0.375, 0.375, 0.375, 0.3125, 0.4062, 0.25, 0.4062, 0.3125, 0.375, 0.3125, 0.375, 0.25, 0.375, 0.6875, 0.4062, 0.6875, 0.4062, 0.7333, 0.375, 0.7333, 0.4062, 0.1875, 0.4062, 0.25, 0.375, 0.25, 0.375, 0.1875, 0.4062, 0.625, 0.4062, 0.6875, 0.375, 0.6875, 0.375, 0.625, 0.4062, 0.125, 0.4062, 0.1875, 0.375, 0.1875, 0.375, 0.125, 0.4062, 0.5625, 0.4062, 0.625, 0.375, 0.625, 0.375, 0.5625, 0.4062, 0.0625, 0.4062, 0.125, 0.375, 0.125, 0.375, 0.0625, 0.375, 0.25, 0.375, 0.3125, 0.3438, 0.3125, 0.3438, 0.25, 0.3438, 0.6875, 0.375, 0.6875, 0.375, 0.7333, 0.3438, 0.7333, 0.375, 0.1875, 0.375, 0.25, 0.3438, 0.25, 0.3438, 0.1875, 0.375, 0.625, 0.375, 0.6875, 0.3438, 0.6875, 0.3438, 0.625, 0.375, 0.125, 0.375, 0.1875, 0.3438, 0.1875, 0.3437, 0.125, 0.375, 0.5625, 0.375, 0.625, 0.3438, 0.625, 0.3438, 0.5625, 0.375, 0.0625, 0.375, 0.125, 0.3437, 0.125, 0.3438, 0.0625, 0.375, 0.5, 0.375, 0.5625, 0.3438, 0.5625, 0.3438, 0.5, 0.3594, 0.0, 0.375, 0.0625, 0.3438, 0.0625, 0.375, 0.4375, 0.375, 0.5, 0.3438, 0.5, 0.3438, 0.4375, 0.375, 0.375, 0.375, 0.4375, 0.3438, 0.4375, 0.3438, 0.375, 0.375, 0.3125, 0.375, 0.375, 0.3438, 0.375, 0.3438, 0.3125, 0.3281, 0.0, 0.3438, 0.0625, 0.3125, 0.0625, 0.3438, 0.4375, 0.3438, 0.5, 0.3125, 0.5, 0.3125, 0.4375, 0.3438, 0.375, 0.3438, 0.4375, 0.3125, 0.4375, 0.3125, 0.375, 0.3438, 0.3125, 0.3438, 0.375, 0.3125, 0.375, 0.3125, 0.3125, 0.3438, 0.25, 0.3438, 0.3125, 0.3125, 0.3125, 0.3125, 0.25, 0.3125, 0.6875, 0.3438, 0.6875, 0.3438, 0.7333, 0.3125, 0.7333, 0.3438, 0.1875, 0.3438, 0.25, 0.3125, 0.25, 0.3125, 0.1875, 0.3438, 0.625, 0.3438, 0.6875, 0.3125, 0.6875, 0.3125, 0.625, 0.3437, 0.125, 0.3438, 0.1875, 0.3125, 0.1875, 0.3125, 0.125, 0.3438, 0.5625, 0.3438, 0.625, 0.3125, 0.625, 0.3125, 0.5625, 0.3438, 0.0625, 0.3437, 0.125, 0.3125, 0.125, 0.3125, 0.0625, 0.3438, 0.5, 0.3438, 0.5625, 0.3125, 0.5625, 0.3125, 0.5, 0.3125, 0.1875, 0.3125, 0.25, 0.2812, 0.25, 0.2812, 0.1875, 0.3125, 0.625, 0.3125, 0.6875, 0.2812, 0.6875, 0.2812, 0.625, 0.3125, 0.125, 0.3125, 0.1875, 0.2812, 0.1875, 0.2812, 0.125, 0.2866, 0.5625, 0.3125, 0.5625, 0.3125, 0.625, 0.2812, 0.625, 0.2812, 0.5732, 0.3125, 0.0625, 0.3125, 0.125, 0.2812, 0.125, 0.2812, 0.0625, 0.2968, 0.5, 0.3125, 0.5, 0.3125, 0.5625, 0.2866, 0.5625, 0.2969, 0.0, 0.3125, 0.0625, 0.2812, 0.0625, 0.2866, 0.4375, 0.3125, 0.4375, 0.3125, 0.5, 0.2968, 0.5, 0.2812, 0.4268, 0.2812, 0.375, 0.3125, 0.375, 0.3125, 0.4375, 0.2866, 0.4375, 0.3125, 0.3125, 0.3125, 0.375, 0.2812, 0.375, 0.2812, 0.3125, 0.3125, 0.25, 0.3125, 0.3125, 0.2812, 0.3125, 0.2812, 0.25, 0.2812, 0.6875, 0.3125, 0.6875, 0.3125, 0.7333, 0.2812, 0.7333, 0.25, 0.4063, 0.25, 0.375, 0.2812, 0.375, 0.2812, 0.4268, 0.2812, 0.3125, 0.2812, 0.375, 0.25, 0.375, 0.25, 0.3125, 0.2812, 0.25, 0.2812, 0.3125, 0.25, 0.3125, 0.25, 0.25, 0.25, 0.7333, 0.25, 0.6875, 0.2812, 0.6875, 0.2812, 0.7333, 0.2812, 0.1875, 0.2812, 0.25, 0.25, 0.25, 0.25, 0.1875, 0.2812, 0.625, 0.2812, 0.6875, 0.25, 0.6875, 0.25, 0.625, 0.2812, 0.125, 0.2812, 0.1875, 0.25, 0.1875, 0.25, 0.125, 0.2812, 0.5732, 0.2812, 0.625, 0.25, 0.625, 0.25, 0.5937, 0.2812, 0.0625, 0.2812, 0.125, 0.25, 0.125, 0.25, 0.0625, 0.2656, 0.0, 0.2812, 0.0625, 0.25, 0.0625, 0.25, 0.625, 0.25, 0.6875, 0.2188, 0.6875, 0.2188, 0.625, 0.25, 0.125, 0.25, 0.1875, 0.2188, 0.1875, 0.2187, 0.125, 0.25, 0.5937, 0.25, 0.625, 0.2188, 0.625, 0.2188, 0.5732, 0.25, 0.0625, 0.25, 0.125, 0.2187, 0.125, 0.2188, 0.0625, 0.2344, 0.0, 0.25, 0.0625, 0.2188, 0.0625, 0.2188, 0.375, 0.25, 0.375, 0.25, 0.4063, 0.2188, 0.4268, 0.25, 0.3125, 0.25, 0.375, 0.2188, 0.375, 0.2188, 0.3125, 0.25, 0.25, 0.25, 0.3125, 0.2188, 0.3125, 0.2188, 0.25, 0.2188, 0.7333, 0.2188, 0.6875, 0.25, 0.6875, 0.25, 0.7333, 0.25, 0.1875, 0.25, 0.25, 0.2188, 0.25, 0.2188, 0.1875, 0.2134, 0.4375, 0.1875, 0.4375, 0.1875, 0.375, 0.2188, 0.375, 0.2188, 0.4268, 0.2188, 0.3125, 0.2188, 0.375, 0.1875, 0.375, 0.1875, 0.3125, 0.2188, 0.25, 0.2188, 0.3125, 0.1875, 0.3125, 0.1875, 0.25, 0.1875, 0.7333, 0.1875, 0.6875, 0.2188, 0.6875, 0.2188, 0.7333, 0.2188, 0.1875, 0.2188, 0.25, 0.1875, 0.25, 0.1875, 0.1875, 0.2188, 0.625, 0.2188, 0.6875, 0.1875, 0.6875, 0.1875, 0.625, 0.2187, 0.125, 0.2188, 0.1875, 0.1875, 0.1875, 0.1875, 0.125, 0.2188, 0.5732, 0.2188, 0.625, 0.1875, 0.625, 0.1875, 0.5625, 0.2134, 0.5625, 0.2188, 0.0625, 0.2187, 0.125, 0.1875, 0.125, 0.1875, 0.0625, 0.1875, 0.5625, 0.1875, 0.5, 0.2032, 0.5, 0.2134, 0.5625, 0.2031, 0.0, 0.2188, 0.0625, 0.1875, 0.0625, 0.2032, 0.5, 0.1875, 0.5, 0.1875, 0.4375, 0.2134, 0.4375, 0.1875, 0.125, 0.1875, 0.1875, 0.1562, 0.1875, 0.1562, 0.125, 0.1875, 0.5625, 0.1875, 0.625, 0.1562, 0.625, 0.1562, 0.5625, 0.1875, 0.0625, 0.1875, 0.125, 0.1562, 0.125, 0.1562, 0.0625, 0.1875, 0.5, 0.1875, 0.5625, 0.1562, 0.5625, 0.1563, 0.5, 0.1719, 0.0, 0.1875, 0.0625, 0.1562, 0.0625, 0.1875, 0.4375, 0.1875, 0.5, 0.1563, 0.5, 0.1562, 0.4375, 0.1875, 0.375, 0.1875, 0.4375, 0.1562, 0.4375, 0.1562, 0.375, 0.1875, 0.3125, 0.1875, 0.375, 0.1562, 0.375, 0.1562, 0.3125, 0.1875, 0.25, 0.1875, 0.3125, 0.1562, 0.3125, 0.1563, 0.25, 0.1562, 0.7333, 0.1562, 0.6875, 0.1875, 0.6875, 0.1875, 0.7333, 0.1875, 0.1875, 0.1875, 0.25, 0.1563, 0.25, 0.1562, 0.1875, 0.1875, 0.625, 0.1875, 0.6875, 0.1562, 0.6875, 0.1562, 0.625, 0.1562, 0.3125, 0.1562, 0.375, 0.125, 0.375, 0.125, 0.3125, 0.1563, 0.25, 0.1562, 0.3125, 0.125, 0.3125, 0.125, 0.25, 0.125, 0.7333, 0.125, 0.6875, 0.1562, 0.6875, 0.1562, 0.7333, 0.1562, 0.1875, 0.1563, 0.25, 0.125, 0.25, 0.125, 0.1875, 0.1562, 0.625, 0.1562, 0.6875, 0.125, 0.6875, 0.125, 0.625, 0.1562, 0.125, 0.1562, 0.1875, 0.125, 0.1875, 0.125, 0.125, 0.1562, 0.5625, 0.1562, 0.625, 0.125, 0.625, 0.125, 0.5625, 0.1562, 0.0625, 0.1562, 0.125, 0.125, 0.125, 0.125, 0.0625, 0.1563, 0.5, 0.1562, 0.5625, 0.125, 0.5625, 0.125, 0.5, 0.1406, 0.0, 0.1562, 0.0625, 0.125, 0.0625, 0.1562, 0.4375, 0.1563, 0.5, 0.125, 0.5, 0.125, 0.4375, 0.1562, 0.375, 0.1562, 0.4375, 0.125, 0.4375, 0.125, 0.375, 0.125, 0.5625, 0.125, 0.625, 0.09375, 0.625, 0.09375, 0.5625, 0.125, 0.0625, 0.125, 0.125, 0.09375, 0.125, 0.09375, 0.0625, 0.125, 0.5, 0.125, 0.5625, 0.09375, 0.5625, 0.09375, 0.5, 0.1094, 0.0, 0.125, 0.0625, 0.09375, 0.0625, 0.125, 0.4375, 0.125, 0.5, 0.09375, 0.5, 0.09375, 0.4375, 0.125, 0.375, 0.125, 0.4375, 0.09375, 0.4375, 0.09375, 0.375, 0.125, 0.3125, 0.125, 0.375, 0.09375, 0.375, 0.09375, 0.3125, 0.125, 0.25, 0.125, 0.3125, 0.09375, 0.3125, 0.09375, 0.25, 0.09375, 0.7333, 0.09375, 0.6875, 0.125, 0.6875, 0.125, 0.7333, 0.125, 0.1875, 0.125, 0.25, 0.09375, 0.25, 0.09375, 0.1875, 0.125, 0.625, 0.125, 0.6875, 0.09375, 0.6875, 0.09375, 0.625, 0.125, 0.125, 0.125, 0.1875, 0.09375, 0.1875, 0.09375, 0.125, 0.09375, 0.3125, 0.09375, 0.375, 0.0625, 0.375, 0.0625, 0.3125, 0.09375, 0.25, 0.09375, 0.3125, 0.0625, 0.3125, 0.0625, 0.25, 0.0625, 0.6875, 0.09375, 0.6875, 0.09375, 0.7333, 0.0625, 0.7333, 0.09375, 0.1875, 0.09375, 0.25, 0.0625, 0.25, 0.0625, 0.1875, 0.09375, 0.625, 0.09375, 0.6875, 0.0625, 0.6875, 0.0625, 0.625, 0.09375, 0.125, 0.09375, 0.1875, 0.0625, 0.1875, 0.0625, 0.125, 0.09375, 0.5625, 0.09375, 0.625, 0.0625, 0.625, 0.0625, 0.5625, 0.09375, 0.0625, 0.09375, 0.125, 0.0625, 0.125, 0.0625, 0.0625, 0.09375, 0.5, 0.09375, 0.5625, 0.0625, 0.5625, 0.0625, 0.5, 0.07812, 0.0, 0.09375, 0.0625, 0.0625, 0.0625, 0.09375, 0.4375, 0.09375, 0.5, 0.0625, 0.5, 0.0625, 0.4375, 0.09375, 0.375, 0.09375, 0.4375, 0.0625, 0.4375, 0.0625, 0.375, 0.0625, 0.0625, 0.0625, 0.125, 0.03125, 0.125, 0.03125, 0.0625, 0.0625, 0.5, 0.0625, 0.5625, 0.0366, 0.5625, 0.04685, 0.5, 0.04687, 0.0, 0.0625, 0.0625, 0.03125, 0.0625, 0.0366, 0.4375, 0.0625, 0.4375, 0.0625, 0.5, 0.04685, 0.5, 0.03125, 0.375, 0.0625, 0.375, 0.0625, 0.4375, 0.0366, 0.4375, 0.03125, 0.4268, 0.0625, 0.3125, 0.0625, 0.375, 0.03125, 0.375, 0.03125, 0.3125, 0.0625, 0.25, 0.0625, 0.3125, 0.03125, 0.3125, 0.03125, 0.25, 0.03125, 0.6875, 0.0625, 0.6875, 0.0625, 0.7333, 0.03125, 0.7333, 0.0625, 0.1875, 0.0625, 0.25, 0.03125, 0.25, 0.03125, 0.1875, 0.0625, 0.625, 0.0625, 0.6875, 0.03125, 0.6875, 0.03125, 0.625, 0.0625, 0.125, 0.0625, 0.1875, 0.03125, 0.1875, 0.03125, 0.125, 0.0625, 0.5625, 0.0625, 0.625, 0.03125, 0.625, 0.03125, 0.5732, 0.0366, 0.5625, 0.03125, 0.25, 0.03125, 0.3125, 0.0, 0.3125, 0.0, 0.25, 0.0, 0.6875, 0.03125, 0.6875, 0.03125, 0.7333, 0.0, 0.7333, 0.03125, 0.1875, 0.03125, 0.25, 0.0, 0.25, 0.0, 0.1875, 0.03125, 0.625, 0.03125, 0.6875, 0.0, 0.6875, 0.0, 0.625, 0.03125, 0.125, 0.03125, 0.1875, 0.0, 0.1875, 0.0, 0.125, 0.03125, 0.5732, 0.03125, 0.625, 0.0, 0.625, 0.0, 0.5937, 0.03125, 0.0625, 0.03125, 0.125, 0.0, 0.125, 0.0, 0.0625, 0.01562, 0.0, 0.03125, 0.0625, 0.0, 0.0625, 0.0, 0.375, 0.03125, 0.375, 0.03125, 0.4268, 0.0, 0.4063, 0.03125, 0.3125, 0.03125, 0.375, 0.0, 0.375, 0.0, 0.3125, 0.9844, 0.0, 1.0, 0.0625, 0.9687, 0.0625, 0.9687, 0.375, 1.0, 0.375, 1.0, 0.4063, 0.9687, 0.4268, 1.0, 0.3125, 1.0, 0.375, 0.9687, 0.375, 0.9687, 0.3125, 1.0, 0.25, 1.0, 0.3125, 0.9687, 0.3125, 0.9688, 0.25, 0.9687, 0.6875, 1.0, 0.6875, 1.0, 0.7333, 0.9687, 0.7333, 1.0, 0.1875, 1.0, 0.25, 0.9688, 0.25, 0.9687, 0.1875, 1.0, 0.625, 1.0, 0.6875, 0.9687, 0.6875, 0.9687, 0.625, 1.0, 0.125, 1.0, 0.1875, 0.9687, 0.1875, 0.9687, 0.125, 1.0, 0.625, 0.9687, 0.625, 0.9687, 0.5732, 1.0, 0.5937, 1.0, 0.0625, 1.0, 0.125, 0.9687, 0.125, 0.9687, 0.0625, 0.9375, 0.6875, 0.9687, 0.6875, 0.9687, 0.7333, 0.9375, 0.7333, 0.9687, 0.1875, 0.9688, 0.25, 0.9375, 0.25, 0.9375, 0.1875, 0.9687, 0.625, 0.9687, 0.6875, 0.9375, 0.6875, 0.9375, 0.625, 0.9687, 0.125, 0.9687, 0.1875, 0.9375, 0.1875, 0.9375, 0.125, 0.9687, 0.625, 0.9375, 0.625, 0.9375, 0.5625, 0.9634, 0.5625, 0.9687, 0.5732, 0.9687, 0.0625, 0.9687, 0.125, 0.9375, 0.125, 0.9375, 0.0625, 0.9634, 0.5625, 0.9375, 0.5625, 0.9375, 0.5, 0.9532, 0.5, 0.9531, 0.0, 0.9687, 0.0625, 0.9375, 0.0625, 0.9532, 0.5, 0.9375, 0.5, 0.9375, 0.4375, 0.9634, 0.4375, 0.9375, 0.4375, 0.9375, 0.375, 0.9687, 0.375, 0.9687, 0.4268, 0.9634, 0.4375, 0.9687, 0.3125, 0.9687, 0.375, 0.9375, 0.375, 0.9375, 0.3125, 0.9688, 0.25, 0.9687, 0.3125, 0.9375, 0.3125, 0.9375, 0.25, 0.9375, 0.4375, 0.9375, 0.5, 0.9062, 0.5, 0.9062, 0.4375, 0.9375, 0.375, 0.9375, 0.4375, 0.9062, 0.4375, 0.9062, 0.375, 0.9375, 0.3125, 0.9375, 0.375, 0.9062, 0.375, 0.9062, 0.3125, 0.9375, 0.25, 0.9375, 0.3125, 0.9062, 0.3125, 0.9062, 0.25, 0.9062, 0.6875, 0.9375, 0.6875, 0.9375, 0.7333, 0.9062, 0.7333, 0.9375, 0.1875, 0.9375, 0.25, 0.9062, 0.25, 0.9062, 0.1875, 0.9375, 0.625, 0.9375, 0.6875, 0.9062, 0.6875, 0.9062, 0.625, 0.9375, 0.125, 0.9375, 0.1875, 0.9062, 0.1875, 0.9062, 0.125, 0.9375, 0.5625, 0.9375, 0.625, 0.9062, 0.625, 0.9062, 0.5625, 0.9375, 0.0625, 0.9375, 0.125, 0.9062, 0.125, 0.9062, 0.0625, 0.9375, 0.5, 0.9375, 0.5625, 0.9062, 0.5625, 0.9062, 0.5, 0.9219, 0.0, 0.9375, 0.0625, 0.9062, 0.0625, 0.9062, 0.1875, 0.9062, 0.25, 0.875, 0.25, 0.875, 0.1875, 0.9062, 0.625, 0.9062, 0.6875, 0.875, 0.6875, 0.875, 0.625, 0.9062, 0.125, 0.9062, 0.1875, 0.875, 0.1875, 0.875, 0.125, 0.9062, 0.5625, 0.9062, 0.625, 0.875, 0.625, 0.875, 0.5625, 0.9062, 0.0625, 0.9062, 0.125, 0.875, 0.125, 0.875, 0.0625, 0.9062, 0.5, 0.9062, 0.5625, 0.875, 0.5625, 0.875, 0.5, 0.8906, 0.0, 0.9062, 0.0625, 0.875, 0.0625, 0.9062, 0.4375, 0.9062, 0.5, 0.875, 0.5, 0.875, 0.4375, 0.9062, 0.375, 0.9062, 0.4375, 0.875, 0.4375, 0.875, 0.375, 0.9062, 0.3125, 0.9062, 0.375, 0.875, 0.375, 0.875, 0.3125, 0.9062, 0.25, 0.9062, 0.3125, 0.875, 0.3125, 0.875, 0.25, 0.875, 0.7333, 0.875, 0.6875, 0.9062, 0.6875, 0.9062, 0.7333, 0.875, 0.375, 0.875, 0.4375, 0.8438, 0.4375, 0.8438, 0.375, 0.875, 0.3125, 0.875, 0.375, 0.8438, 0.375, 0.8438, 0.3125, 0.875, 0.25, 0.875, 0.3125, 0.8438, 0.3125, 0.8438, 0.25, 0.8438, 0.7333, 0.8438, 0.6875, 0.875, 0.6875, 0.875, 0.7333, 0.875, 0.1875, 0.875, 0.25, 0.8438, 0.25, 0.8438, 0.1875, 0.875, 0.625, 0.875, 0.6875, 0.8438, 0.6875, 0.8438, 0.625, 0.875, 0.125, 0.875, 0.1875, 0.8438, 0.1875, 0.8437, 0.125, 0.875, 0.5625, 0.875, 0.625, 0.8438, 0.625, 0.8438, 0.5625, 0.875, 0.0625, 0.875, 0.125, 0.8437, 0.125, 0.8438, 0.0625, 0.875, 0.5, 0.875, 0.5625, 0.8438, 0.5625, 0.8438, 0.5, 0.8594, 0.0, 0.875, 0.0625, 0.8438, 0.0625, 0.875, 0.4375, 0.875, 0.5, 0.8438, 0.5, 0.8438, 0.4375, 0.8438, 0.625, 0.8438, 0.6875, 0.8125, 0.6875, 0.8125, 0.625, 0.8437, 0.125, 0.8438, 0.1875, 0.8125, 0.1875, 0.8125, 0.125, 0.8438, 0.5625, 0.8438, 0.625, 0.8125, 0.625, 0.8125, 0.5625, 0.8438, 0.0625, 0.8437, 0.125, 0.8125, 0.125, 0.8125, 0.0625, 0.8438, 0.5, 0.8438, 0.5625, 0.8125, 0.5625, 0.8125, 0.5, 0.8281, 0.0, 0.8438, 0.0625, 0.8125, 0.0625, 0.8438, 0.4375, 0.8438, 0.5, 0.8125, 0.5, 0.8125, 0.4375, 0.8438, 0.375, 0.8438, 0.4375, 0.8125, 0.4375, 0.8125, 0.375, 0.8438, 0.3125, 0.8438, 0.375, 0.8125, 0.375, 0.8125, 0.3125, 0.8438, 0.25, 0.8438, 0.3125, 0.8125, 0.3125, 0.8125, 0.25, 0.8125, 0.6875, 0.8438, 0.6875, 0.8438, 0.7333, 0.8125, 0.7333, 0.8438, 0.1875, 0.8438, 0.25, 0.8125, 0.25, 0.8125, 0.1875, 0.7812, 0.375, 0.8125, 0.375, 0.8125, 0.4375, 0.7866, 0.4375, 0.7812, 0.4268, 0.8125, 0.3125, 0.8125, 0.375, 0.7812, 0.375, 0.7812, 0.3125, 0.8125, 0.25, 0.8125, 0.3125, 0.7812, 0.3125, 0.7812, 0.25, 0.7812, 0.6875, 0.8125, 0.6875, 0.8125, 0.7333, 0.7812, 0.7333, 0.8125, 0.1875, 0.8125, 0.25, 0.7812, 0.25, 0.7812, 0.1875, 0.8125, 0.625, 0.8125, 0.6875, 0.7812, 0.6875, 0.7812, 0.625, 0.8125, 0.125, 0.8125, 0.1875, 0.7812, 0.1875, 0.7812, 0.125, 0.8125, 0.5625, 0.8125, 0.625, 0.7812, 0.625, 0.7812, 0.5732, 0.7866, 0.5625, 0.8125, 0.0625, 0.8125, 0.125, 0.7812, 0.125, 0.7812, 0.0625, 0.8125, 0.5, 0.8125, 0.5625, 0.7866, 0.5625, 0.7968, 0.5, 0.7969, 0.0, 0.8125, 0.0625, 0.7812, 0.0625, 0.7866, 0.4375, 0.8125, 0.4375, 0.8125, 0.5, 0.7968, 0.5, 0.7812, 0.125, 0.7812, 0.1875, 0.75, 0.1875, 0.75, 0.125, 0.7812, 0.5732, 0.7812, 0.625, 0.75, 0.625, 0.75, 0.5937, 0.7812, 0.0625, 0.7812, 0.125, 0.75, 0.125, 0.75, 0.0625, 0.7656, 0.0, 0.7812, 0.0625, 0.75, 0.0625, 0.75, 0.375, 0.7812, 0.375, 0.7812, 0.4268, 0.75, 0.4063, 0.7812, 0.3125, 0.7812, 0.375, 0.75, 0.375, 0.75, 0.3125, 0.7812, 0.25, 0.7812, 0.3125, 0.75, 0.3125, 0.75, 0.25, 0.75, 0.6875, 0.7812, 0.6875, 0.7812, 0.7333, 0.75, 0.7333, 0.7812, 0.1875, 0.7812, 0.25, 0.75, 0.25, 0.75, 0.1875, 0.7812, 0.625, 0.7812, 0.6875, 0.75, 0.6875, 0.75, 0.625, 0.5119, 0.1542, 0.5077, 0.1499, 0.4996, 0.125, 0.5077, 0.1001, 0.5119, 0.09575, 0.5375, 0.0871, 0.5631, 0.09575, 0.5673, 0.1001, 0.5754, 0.125, 0.5673, 0.1499, 0.5631, 0.1542, 0.5375, 0.1629, 0.5673, 0.3501, 0.5754, 0.375, 0.5673, 0.3999, 0.5631, 0.4042, 0.5375, 0.4129, 0.5119, 0.4042, 0.5077, 0.3999, 0.4996, 0.375, 0.5077, 0.3501, 0.5119, 0.3458, 0.5375, 0.3371, 0.5631, 0.3458, 0.5119, 0.6542, 0.5077, 0.6499, 0.4996, 0.625, 0.5077, 0.6001, 0.5119, 0.5958, 0.5375, 0.5871, 0.5631, 0.5958, 0.5673, 0.6001, 0.5754, 0.625, 0.5673, 0.6499, 0.5631, 0.6542, 0.5375, 0.6629, 0.5119, 0.9042, 0.5077, 0.8999, 0.4996, 0.875, 0.5077, 0.8501, 0.5119, 0.8458, 0.5375, 0.8371, 0.5631, 0.8458, 0.5673, 0.8501, 0.5754, 0.875, 0.5673, 0.8999, 0.5631, 0.9042, 0.5375, 0.9129, 0.6813, 0.5563, 0.696, 0.5442, 0.7128, 0.5352, 0.731, 0.5297, 0.75, 0.5278, 0.769, 0.5297, 0.7872, 0.5352, 0.804, 0.5442, 0.8187, 0.5563, 0.8308, 0.571, 0.8398, 0.5878, 0.8453, 0.606, 0.8472, 0.625, 0.8453, 0.644, 0.8398, 0.6622, 0.8308, 0.679, 0.8187, 0.6937, 0.804, 0.7058, 0.7872, 0.7148, 0.769, 0.7203, 0.75, 0.7222, 0.731, 0.7203, 0.7128, 0.7148, 0.696, 0.7058, 0.6813, 0.6937, 0.6692, 0.679, 0.6602, 0.6622, 0.6547, 0.644, 0.6528, 0.625, 0.6547, 0.606, 0.6602, 0.5878, 0.6692, 0.571])
me_sphere_003.materials.append(mat_materialcarbono_001)
me_sphere_003.update()
me_plane_002 = bpy.data.meshes.new('Plane.002')
me_plane_002.from_pydata([(-1.0, -1.0, 0.0), (1.0, -1.0, 0.0), (-1.0, 1.0, 0.0), (1.0, 1.0, 0.0)], [], [(0, 1, 3, 2)])
me_plane_002.polygons.foreach_set('use_smooth', [True] * 1)
_uv = me_plane_002.uv_layers.new(name='UVMap')
_uv.uv.foreach_set('vector', [0.0, 0.0, 1.0, 0.0, 1.0, 1.0, 0.0, 1.0])
me_plane_002.update()
me_plane_003 = bpy.data.meshes.new('Plane.003')
me_plane_003.from_pydata([(-1.0, -1.0, 0.0), (1.0, -1.0, 0.0), (-1.0, 1.0, 0.0), (1.0, 1.0, 0.0)], [], [(0, 1, 3, 2)])
me_plane_003.polygons.foreach_set('use_smooth', [True] * 1)
_uv = me_plane_003.uv_layers.new(name='UVMap')
_uv.uv.foreach_set('vector', [0.0, 0.0, 1.0, 0.0, 1.0, 1.0, 0.0, 1.0])
me_plane_003.update()
me_cone_002 = bpy.data.meshes.new('Cone.002')
me_cone_002.from_pydata([(0.0, 0.3, -0.3), (0.05853, 0.2942, -0.3), (0.1148, 0.2772, -0.3), (0.1667, 0.2494, -0.3), (0.2121, 0.2121, -0.3), (0.2494, 0.1667, -0.3), (0.2772, 0.1148, -0.3), (0.2942, 0.05853, -0.3), (0.3, 0.0, -0.3), (0.2942, -0.05853, -0.3), (0.2772, -0.1148, -0.3), (0.2494, -0.1667, -0.3), (0.2121, -0.2121, -0.3), (0.1667, -0.2494, -0.3), (0.1148, -0.2772, -0.3), (0.05853, -0.2942, -0.3), (0.0, -0.3, -0.3), (-0.05853, -0.2942, -0.3), (-0.1148, -0.2772, -0.3), (-0.1667, -0.2494, -0.3), (-0.2121, -0.2121, -0.3), (-0.2494, -0.1667, -0.3), (-0.2772, -0.1148, -0.3), (-0.2942, -0.05853, -0.3), (-0.3, 0.0, -0.3), (-0.2942, 0.05853, -0.3), (-0.2772, 0.1148, -0.3), (-0.2494, 0.1667, -0.3), (-0.2121, 0.2121, -0.3), (-0.1667, 0.2494, -0.3), (-0.1148, 0.2772, -0.3), (-0.05853, 0.2942, -0.3), (0.0, 0.0, 0.3)], [], [(0, 32, 1), (1, 32, 2), (2, 32, 3), (3, 32, 4), (4, 32, 5), (5, 32, 6), (6, 32, 7), (7, 32, 8), (8, 32, 9), (9, 32, 10), (10, 32, 11), (11, 32, 12), (12, 32, 13), (13, 32, 14), (14, 32, 15), (15, 32, 16), (16, 32, 17), (17, 32, 18), (18, 32, 19), (19, 32, 20), (20, 32, 21), (21, 32, 22), (22, 32, 23), (23, 32, 24), (24, 32, 25), (25, 32, 26), (26, 32, 27), (27, 32, 28), (28, 32, 29), (29, 32, 30), (0, 1, 2, 3, 4, 5, 6, 7, 8, 9, 10, 11, 12, 13, 14, 15, 16, 17, 18, 19, 20, 21, 22, 23, 24, 25, 26, 27, 28, 29, 30, 31), (30, 32, 31), (31, 32, 0)])
_uv = me_cone_002.uv_layers.new(name='UVMap')
_uv.uv.foreach_set('vector', [0.25, 0.49, 0.25, 0.25, 0.2968, 0.4854, 0.2968, 0.4854, 0.25, 0.25, 0.3418, 0.4717, 0.3418, 0.4717, 0.25, 0.25, 0.3833, 0.4496, 0.3833, 0.4496, 0.25, 0.25, 0.4197, 0.4197, 0.4197, 0.4197, 0.25, 0.25, 0.4496, 0.3833, 0.4496, 0.3833, 0.25, 0.25, 0.4717, 0.3418, 0.4717, 0.3418, 0.25, 0.25, 0.4854, 0.2968, 0.4854, 0.2968, 0.25, 0.25, 0.49, 0.25, 0.49, 0.25, 0.25, 0.25, 0.4854, 0.2032, 0.4854, 0.2032, 0.25, 0.25, 0.4717, 0.1582, 0.4717, 0.1582, 0.25, 0.25, 0.4496, 0.1167, 0.4496, 0.1167, 0.25, 0.25, 0.4197, 0.08029, 0.4197, 0.08029, 0.25, 0.25, 0.3833, 0.05045, 0.3833, 0.05045, 0.25, 0.25, 0.3418, 0.02827, 0.3418, 0.02827, 0.25, 0.25, 0.2968, 0.01461, 0.2968, 0.01461, 0.25, 0.25, 0.25, 0.01, 0.25, 0.01, 0.25, 0.25, 0.2032, 0.01461, 0.2032, 0.01461, 0.25, 0.25, 0.1582, 0.02827, 0.1582, 0.02827, 0.25, 0.25, 0.1167, 0.05045, 0.1167, 0.05045, 0.25, 0.25, 0.08029, 0.08029, 0.08029, 0.08029, 0.25, 0.25, 0.05045, 0.1167, 0.05045, 0.1167, 0.25, 0.25, 0.02827, 0.1582, 0.02827, 0.1582, 0.25, 0.25, 0.01461, 0.2032, 0.01461, 0.2032, 0.25, 0.25, 0.01, 0.25, 0.01, 0.25, 0.25, 0.25, 0.01461, 0.2968, 0.01461, 0.2968, 0.25, 0.25, 0.02827, 0.3418, 0.02827, 0.3418, 0.25, 0.25, 0.05045, 0.3833, 0.05045, 0.3833, 0.25, 0.25, 0.08029, 0.4197, 0.08029, 0.4197, 0.25, 0.25, 0.1167, 0.4496, 0.1167, 0.4496, 0.25, 0.25, 0.1582, 0.4717, 0.75, 0.49, 0.7968, 0.4854, 0.8418, 0.4717, 0.8833, 0.4496, 0.9197, 0.4197, 0.9496, 0.3833, 0.9717, 0.3418, 0.9854, 0.2968, 0.99, 0.25, 0.9854, 0.2032, 0.9717, 0.1582, 0.9496, 0.1167, 0.9197, 0.08029, 0.8833, 0.05045, 0.8418, 0.02827, 0.7968, 0.01461, 0.75, 0.01, 0.7032, 0.01461, 0.6582, 0.02827, 0.6167, 0.05045, 0.5803, 0.08029, 0.5504, 0.1167, 0.5283, 0.1582, 0.5146, 0.2032, 0.51, 0.25, 0.5146, 0.2968, 0.5283, 0.3418, 0.5504, 0.3833, 0.5803, 0.4197, 0.6167, 0.4496, 0.6582, 0.4717, 0.7032, 0.4854, 0.1582, 0.4717, 0.25, 0.25, 0.2032, 0.4854, 0.2032, 0.4854, 0.25, 0.25, 0.25, 0.49])
me_cone_002.update()
me_cone_003 = bpy.data.meshes.new('Cone.003')
me_cone_003.from_pydata([(0.0, 0.3, -0.3), (0.05853, 0.2942, -0.3), (0.1148, 0.2772, -0.3), (0.1667, 0.2494, -0.3), (0.2121, 0.2121, -0.3), (0.2494, 0.1667, -0.3), (0.2772, 0.1148, -0.3), (0.2942, 0.05853, -0.3), (0.3, 0.0, -0.3), (0.2942, -0.05853, -0.3), (0.2772, -0.1148, -0.3), (0.2494, -0.1667, -0.3), (0.2121, -0.2121, -0.3), (0.1667, -0.2494, -0.3), (0.1148, -0.2772, -0.3), (0.05853, -0.2942, -0.3), (0.0, -0.3, -0.3), (-0.05853, -0.2942, -0.3), (-0.1148, -0.2772, -0.1503), (-0.1667, -0.2494, -0.3), (-0.2121, -0.2121, -0.1503), (-0.2494, -0.1667, -0.1503), (-0.2772, -0.1148, -0.1503), (-0.2942, -0.05853, -0.1503), (-0.3, 1.309e-08, -0.1503), (-0.2942, 0.05853, -0.1503), (-0.2772, 0.1148, -0.1503), (-0.2494, 0.1667, -0.1503), (-0.2121, 0.2121, -0.1503), (-0.1667, 0.2494, -0.3), (-0.1148, 0.2772, -0.1503), (-0.05853, 0.2942, -0.3), (0.0, -1.44e-07, -1.347)], [], [(0, 32, 1), (1, 32, 2), (2, 32, 3), (3, 32, 4), (4, 32, 5), (5, 32, 6), (6, 32, 7), (7, 32, 8), (8, 32, 9), (9, 32, 10), (10, 32, 11), (11, 32, 12), (12, 32, 13), (13, 32, 14), (14, 32, 15), (15, 32, 16), (16, 32, 17), (17, 32, 18), (18, 32, 19), (19, 32, 20), (20, 32, 21), (21, 32, 22), (22, 32, 23), (23, 32, 24), (24, 32, 25), (25, 32, 26), (26, 32, 27), (27, 32, 28), (28, 32, 29), (29, 32, 30), (0, 1, 2, 3, 4, 5, 6, 7, 8, 9, 10, 11, 12, 13, 14, 15, 16, 17, 18, 19, 20, 21, 22, 23, 24, 25, 26, 27, 28, 29, 30, 31), (30, 32, 31), (31, 32, 0)])
_uv = me_cone_003.uv_layers.new(name='UVMap')
_uv.uv.foreach_set('vector', [0.25, 0.49, 0.25, 0.25, 0.2968, 0.4854, 0.2968, 0.4854, 0.25, 0.25, 0.3418, 0.4717, 0.3418, 0.4717, 0.25, 0.25, 0.3833, 0.4496, 0.3833, 0.4496, 0.25, 0.25, 0.4197, 0.4197, 0.4197, 0.4197, 0.25, 0.25, 0.4496, 0.3833, 0.4496, 0.3833, 0.25, 0.25, 0.4717, 0.3418, 0.4717, 0.3418, 0.25, 0.25, 0.4854, 0.2968, 0.4854, 0.2968, 0.25, 0.25, 0.49, 0.25, 0.49, 0.25, 0.25, 0.25, 0.4854, 0.2032, 0.4854, 0.2032, 0.25, 0.25, 0.4717, 0.1582, 0.4717, 0.1582, 0.25, 0.25, 0.4496, 0.1167, 0.4496, 0.1167, 0.25, 0.25, 0.4197, 0.08029, 0.4197, 0.08029, 0.25, 0.25, 0.3833, 0.05045, 0.3833, 0.05045, 0.25, 0.25, 0.3418, 0.02827, 0.3418, 0.02827, 0.25, 0.25, 0.2968, 0.01461, 0.2968, 0.01461, 0.25, 0.25, 0.25, 0.01, 0.25, 0.01, 0.25, 0.25, 0.2032, 0.01461, 0.2032, 0.01461, 0.25, 0.25, 0.1582, 0.02827, 0.1582, 0.02827, 0.25, 0.25, 0.1167, 0.05045, 0.1167, 0.05045, 0.25, 0.25, 0.08029, 0.08029, 0.08029, 0.08029, 0.25, 0.25, 0.05045, 0.1167, 0.05045, 0.1167, 0.25, 0.25, 0.02827, 0.1582, 0.02827, 0.1582, 0.25, 0.25, 0.01461, 0.2032, 0.01461, 0.2032, 0.25, 0.25, 0.01, 0.25, 0.01, 0.25, 0.25, 0.25, 0.01461, 0.2968, 0.01461, 0.2968, 0.25, 0.25, 0.02827, 0.3418, 0.02827, 0.3418, 0.25, 0.25, 0.05045, 0.3833, 0.05045, 0.3833, 0.25, 0.25, 0.08029, 0.4197, 0.08029, 0.4197, 0.25, 0.25, 0.1167, 0.4496, 0.1167, 0.4496, 0.25, 0.25, 0.1582, 0.4717, 0.75, 0.49, 0.7968, 0.4854, 0.8418, 0.4717, 0.8833, 0.4496, 0.9197, 0.4197, 0.9496, 0.3833, 0.9717, 0.3418, 0.9854, 0.2968, 0.99, 0.25, 0.9854, 0.2032, 0.9717, 0.1582, 0.9496, 0.1167, 0.9197, 0.08029, 0.8833, 0.05045, 0.8418, 0.02827, 0.7968, 0.01461, 0.75, 0.01, 0.7032, 0.01461, 0.6582, 0.02827, 0.6167, 0.05045, 0.5803, 0.08029, 0.5504, 0.1167, 0.5283, 0.1582, 0.5146, 0.2032, 0.51, 0.25, 0.5146, 0.2968, 0.5283, 0.3418, 0.5504, 0.3833, 0.5803, 0.4197, 0.6167, 0.4496, 0.6582, 0.4717, 0.7032, 0.4854, 0.1582, 0.4717, 0.25, 0.25, 0.2032, 0.4854, 0.2032, 0.4854, 0.25, 0.25, 0.25, 0.49])
me_cone_003.update()

# ---- objects
ob_fuselaje_003 = bpy.data.objects.new('Fuselaje.003', me_cylinder_003)
ob_escudo_003 = bpy.data.objects.new('Escudo.003', me_sphere_003)
ob_panel_solar_izq_003 = bpy.data.objects.new('Panel_Solar_Izq.003', me_plane_002)
ob_panel_solar_der_003 = bpy.data.objects.new('Panel_Solar_Der.003', me_plane_003)
ob_motor__0_001 = bpy.data.objects.new('Motor_-0.001', me_cone_002)
ob_motor_0_001 = bpy.data.objects.new('Motor_0.001', me_cone_003)

# ---- transforms, parenting, visibility, modifiers, constraints
ob_fuselaje_003.location = (0.0, 0.0, 10.0)
ob_escudo_003.parent = ob_fuselaje_003
ob_escudo_003.location = (0.0, 0.0, 3.1)
_m = ob_escudo_003.modifiers.new('Subdivision', 'SUBSURF')
_m.levels = 2
ob_panel_solar_izq_003.parent = ob_fuselaje_003
ob_panel_solar_izq_003.location = (-2.0, 0.0, 0.0)
ob_panel_solar_izq_003.scale = (1.0, 2.0, 0.05)
_m = ob_panel_solar_izq_003.modifiers.new('Subdivision', 'SUBSURF')
_m.levels = 2
ob_panel_solar_der_003.parent = ob_fuselaje_003
ob_panel_solar_der_003.location = (2.0, 0.0, 0.0)
ob_panel_solar_der_003.scale = (1.0, 2.0, 0.05)
_m = ob_panel_solar_der_003.modifiers.new('Subdivision', 'SUBSURF')
_m.levels = 2
ob_motor__0_001.parent = ob_fuselaje_003
ob_motor__0_001.location = (-0.5, 0.0, -3.3)
ob_motor__0_001.rotation_euler = (3.142, 0.0, 0.0)
ob_motor_0_001.parent = ob_fuselaje_003
ob_motor_0_001.location = (0.5, 0.0, -3.3)
ob_motor_0_001.rotation_euler = (3.142, 0.0, 0.0)

# ---- collection membership
col_collection.objects.link(ob_fuselaje_003)
col_collection.objects.link(ob_escudo_003)
col_collection.objects.link(ob_panel_solar_izq_003)
col_collection.objects.link(ob_panel_solar_der_003)
col_collection.objects.link(ob_motor__0_001)
col_collection.objects.link(ob_motor_0_001)

# ---- scene / render settings (as saved in the file)
scene.frame_start = 1; scene.frame_end = 250; scene.frame_set(50)
scene.render.engine = 'BLENDER_EEVEE_NEXT'
bpy.context.view_layer.update()

# ---- added for rendering (the .blend has no active camera and no usable light): camera, sun
cam_auto = bpy.data.cameras.new('AutoCamera')
cam_auto.lens = 50.0
cam_auto.sensor_width = 36.0
cam_auto.clip_end = 1000.0
ob_auto_camera = bpy.data.objects.new('AutoCamera', cam_auto)
scene.collection.objects.link(ob_auto_camera)
ob_auto_camera.location = (9.55986, -11.4718, 17.7479)
ob_auto_camera.rotation_euler = (1.09748, -7.21219e-08, 0.694738)
scene.camera = ob_auto_camera
light_auto_sun = bpy.data.lights.new('AutoSun', 'SUN')
light_auto_sun.energy = 3.0
light_auto_sun.angle = 0.0523599
ob_auto_sun = bpy.data.objects.new('AutoSun', light_auto_sun)
scene.collection.objects.link(ob_auto_sun)
ob_auto_sun.rotation_euler = (0.872665, 0.174533, 0.523599)
bpy.context.view_layer.update()
